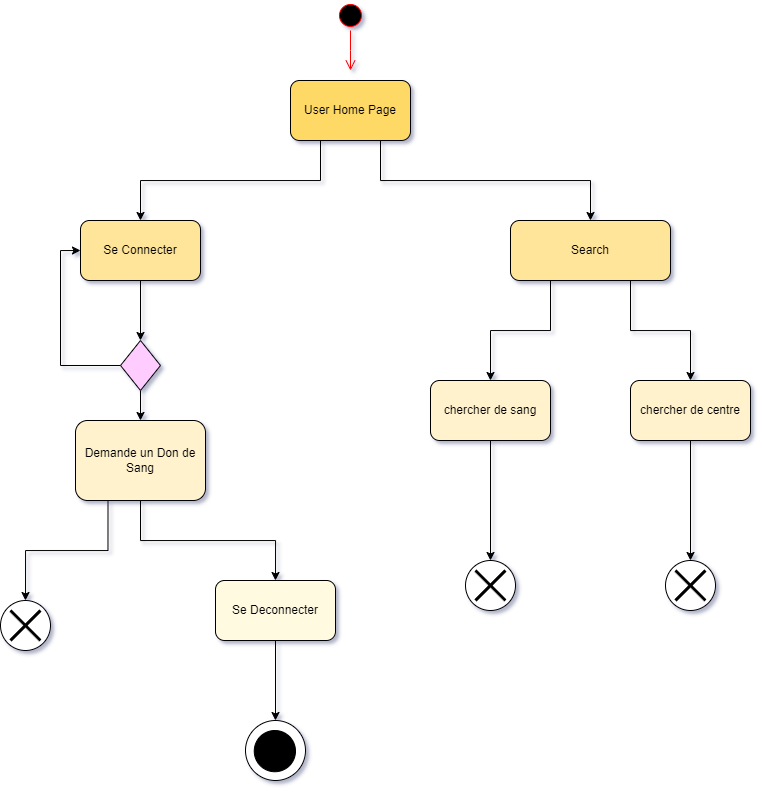

The diagram above was exported from draw.io. Its source (the exported page's mxGraphModel, read from the mxfile embedded in the PNG):
<mxGraphModel dx="1762" dy="813" grid="1" gridSize="10" guides="1" tooltips="1" connect="1" arrows="1" fold="1" page="1" pageScale="1" pageWidth="850" pageHeight="1100" math="0" shadow="0">
  <root>
    <mxCell id="0" />
    <mxCell id="1" parent="0" />
    <mxCell id="5fMXRk7f0o0vX3ve2fb5-14" style="edgeStyle=orthogonalEdgeStyle;rounded=0;orthogonalLoop=1;jettySize=auto;html=1;exitX=0.25;exitY=1;exitDx=0;exitDy=0;entryX=0.5;entryY=0;entryDx=0;entryDy=0;" edge="1" parent="1" source="5fMXRk7f0o0vX3ve2fb5-2" target="5fMXRk7f0o0vX3ve2fb5-10">
      <mxGeometry relative="1" as="geometry" />
    </mxCell>
    <mxCell id="5fMXRk7f0o0vX3ve2fb5-15" style="edgeStyle=orthogonalEdgeStyle;rounded=0;orthogonalLoop=1;jettySize=auto;html=1;exitX=0.75;exitY=1;exitDx=0;exitDy=0;entryX=0.5;entryY=0;entryDx=0;entryDy=0;" edge="1" parent="1" source="5fMXRk7f0o0vX3ve2fb5-2" target="5fMXRk7f0o0vX3ve2fb5-11">
      <mxGeometry relative="1" as="geometry" />
    </mxCell>
    <mxCell id="5fMXRk7f0o0vX3ve2fb5-2" value="User Home Page" style="rounded=1;whiteSpace=wrap;html=1;fillColor=#FFD966;" vertex="1" parent="1">
      <mxGeometry x="340" y="140" width="120" height="60" as="geometry" />
    </mxCell>
    <mxCell id="5fMXRk7f0o0vX3ve2fb5-3" value="" style="ellipse;html=1;shape=startState;fillColor=#000000;strokeColor=#ff0000;" vertex="1" parent="1">
      <mxGeometry x="385" y="60" width="30" height="30" as="geometry" />
    </mxCell>
    <mxCell id="5fMXRk7f0o0vX3ve2fb5-4" value="" style="edgeStyle=orthogonalEdgeStyle;html=1;verticalAlign=bottom;endArrow=open;endSize=8;strokeColor=#ff0000;rounded=0;" edge="1" source="5fMXRk7f0o0vX3ve2fb5-3" parent="1">
      <mxGeometry relative="1" as="geometry">
        <mxPoint x="400" y="130" as="targetPoint" />
      </mxGeometry>
    </mxCell>
    <mxCell id="5fMXRk7f0o0vX3ve2fb5-10" value="Se Connecter" style="rounded=1;whiteSpace=wrap;html=1;fillColor=#FFE599;" vertex="1" parent="1">
      <mxGeometry x="130" y="280" width="120" height="60" as="geometry" />
    </mxCell>
    <mxCell id="5fMXRk7f0o0vX3ve2fb5-25" style="edgeStyle=orthogonalEdgeStyle;rounded=0;orthogonalLoop=1;jettySize=auto;html=1;exitX=0.25;exitY=1;exitDx=0;exitDy=0;" edge="1" parent="1" source="5fMXRk7f0o0vX3ve2fb5-11" target="5fMXRk7f0o0vX3ve2fb5-22">
      <mxGeometry relative="1" as="geometry" />
    </mxCell>
    <mxCell id="5fMXRk7f0o0vX3ve2fb5-26" style="edgeStyle=orthogonalEdgeStyle;rounded=0;orthogonalLoop=1;jettySize=auto;html=1;exitX=0.75;exitY=1;exitDx=0;exitDy=0;entryX=0.5;entryY=0;entryDx=0;entryDy=0;" edge="1" parent="1" source="5fMXRk7f0o0vX3ve2fb5-11" target="5fMXRk7f0o0vX3ve2fb5-23">
      <mxGeometry relative="1" as="geometry" />
    </mxCell>
    <mxCell id="5fMXRk7f0o0vX3ve2fb5-11" value="Search" style="rounded=1;whiteSpace=wrap;html=1;fillColor=#FFE599;" vertex="1" parent="1">
      <mxGeometry x="560" y="280" width="160" height="60" as="geometry" />
    </mxCell>
    <mxCell id="5fMXRk7f0o0vX3ve2fb5-29" style="edgeStyle=orthogonalEdgeStyle;rounded=0;orthogonalLoop=1;jettySize=auto;html=1;exitX=0.5;exitY=1;exitDx=0;exitDy=0;entryX=0.5;entryY=0;entryDx=0;entryDy=0;" edge="1" parent="1" source="5fMXRk7f0o0vX3ve2fb5-16" target="5fMXRk7f0o0vX3ve2fb5-27">
      <mxGeometry relative="1" as="geometry" />
    </mxCell>
    <mxCell id="5fMXRk7f0o0vX3ve2fb5-39" style="edgeStyle=orthogonalEdgeStyle;rounded=0;orthogonalLoop=1;jettySize=auto;html=1;exitX=0.25;exitY=1;exitDx=0;exitDy=0;entryX=0.5;entryY=0;entryDx=0;entryDy=0;" edge="1" parent="1" source="5fMXRk7f0o0vX3ve2fb5-16" target="5fMXRk7f0o0vX3ve2fb5-30">
      <mxGeometry relative="1" as="geometry" />
    </mxCell>
    <mxCell id="5fMXRk7f0o0vX3ve2fb5-16" value="Demande un Don de Sang" style="rounded=1;whiteSpace=wrap;html=1;fillColor=#FFF2CC;" vertex="1" parent="1">
      <mxGeometry x="125" y="480" width="130" height="80" as="geometry" />
    </mxCell>
    <mxCell id="5fMXRk7f0o0vX3ve2fb5-20" style="edgeStyle=orthogonalEdgeStyle;rounded=0;orthogonalLoop=1;jettySize=auto;html=1;exitX=0.5;exitY=1;exitDx=0;exitDy=0;entryX=0.5;entryY=0;entryDx=0;entryDy=0;" edge="1" parent="1" source="5fMXRk7f0o0vX3ve2fb5-18" target="5fMXRk7f0o0vX3ve2fb5-16">
      <mxGeometry relative="1" as="geometry" />
    </mxCell>
    <mxCell id="5fMXRk7f0o0vX3ve2fb5-21" style="edgeStyle=orthogonalEdgeStyle;rounded=0;orthogonalLoop=1;jettySize=auto;html=1;exitX=0;exitY=0.5;exitDx=0;exitDy=0;entryX=0;entryY=0.5;entryDx=0;entryDy=0;" edge="1" parent="1" source="5fMXRk7f0o0vX3ve2fb5-18" target="5fMXRk7f0o0vX3ve2fb5-10">
      <mxGeometry relative="1" as="geometry" />
    </mxCell>
    <mxCell id="5fMXRk7f0o0vX3ve2fb5-18" value="" style="rhombus;whiteSpace=wrap;html=1;fillColor=#FFCCFF;" vertex="1" parent="1">
      <mxGeometry x="170" y="400" width="40" height="50" as="geometry" />
    </mxCell>
    <mxCell id="5fMXRk7f0o0vX3ve2fb5-19" value="" style="endArrow=classic;html=1;rounded=0;exitX=0.5;exitY=1;exitDx=0;exitDy=0;entryX=0.5;entryY=0;entryDx=0;entryDy=0;" edge="1" parent="1" source="5fMXRk7f0o0vX3ve2fb5-10" target="5fMXRk7f0o0vX3ve2fb5-18">
      <mxGeometry width="50" height="50" relative="1" as="geometry">
        <mxPoint x="400" y="350" as="sourcePoint" />
        <mxPoint x="450" y="300" as="targetPoint" />
      </mxGeometry>
    </mxCell>
    <mxCell id="5fMXRk7f0o0vX3ve2fb5-37" style="edgeStyle=orthogonalEdgeStyle;rounded=0;orthogonalLoop=1;jettySize=auto;html=1;exitX=0.5;exitY=1;exitDx=0;exitDy=0;entryX=0.5;entryY=0;entryDx=0;entryDy=0;" edge="1" parent="1" source="5fMXRk7f0o0vX3ve2fb5-22" target="5fMXRk7f0o0vX3ve2fb5-33">
      <mxGeometry relative="1" as="geometry" />
    </mxCell>
    <mxCell id="5fMXRk7f0o0vX3ve2fb5-22" value="chercher de sang" style="rounded=1;whiteSpace=wrap;html=1;fillColor=#FFF2CC;" vertex="1" parent="1">
      <mxGeometry x="480" y="440" width="120" height="60" as="geometry" />
    </mxCell>
    <mxCell id="5fMXRk7f0o0vX3ve2fb5-38" style="edgeStyle=orthogonalEdgeStyle;rounded=0;orthogonalLoop=1;jettySize=auto;html=1;exitX=0.5;exitY=1;exitDx=0;exitDy=0;entryX=0.5;entryY=0;entryDx=0;entryDy=0;" edge="1" parent="1" source="5fMXRk7f0o0vX3ve2fb5-23" target="5fMXRk7f0o0vX3ve2fb5-35">
      <mxGeometry relative="1" as="geometry" />
    </mxCell>
    <mxCell id="5fMXRk7f0o0vX3ve2fb5-23" value="chercher de centre" style="rounded=1;whiteSpace=wrap;html=1;fillColor=#FFF2CC;" vertex="1" parent="1">
      <mxGeometry x="680" y="440" width="120" height="60" as="geometry" />
    </mxCell>
    <mxCell id="5fMXRk7f0o0vX3ve2fb5-42" style="edgeStyle=orthogonalEdgeStyle;rounded=0;orthogonalLoop=1;jettySize=auto;html=1;exitX=0.5;exitY=1;exitDx=0;exitDy=0;entryX=0.5;entryY=0;entryDx=0;entryDy=0;" edge="1" parent="1" source="5fMXRk7f0o0vX3ve2fb5-27" target="5fMXRk7f0o0vX3ve2fb5-40">
      <mxGeometry relative="1" as="geometry" />
    </mxCell>
    <mxCell id="5fMXRk7f0o0vX3ve2fb5-27" value="Se Deconnecter" style="rounded=1;whiteSpace=wrap;html=1;fillColor=#FFFAE0;" vertex="1" parent="1">
      <mxGeometry x="265" y="640" width="120" height="60" as="geometry" />
    </mxCell>
    <mxCell id="5fMXRk7f0o0vX3ve2fb5-30" value="" style="ellipse;whiteSpace=wrap;html=1;aspect=fixed;" vertex="1" parent="1">
      <mxGeometry x="50" y="660" width="50" height="50" as="geometry" />
    </mxCell>
    <mxCell id="5fMXRk7f0o0vX3ve2fb5-31" value="" style="shape=umlDestroy;whiteSpace=wrap;html=1;strokeWidth=3;targetShapes=umlLifeline;" vertex="1" parent="1">
      <mxGeometry x="60" y="670" width="30" height="30" as="geometry" />
    </mxCell>
    <mxCell id="5fMXRk7f0o0vX3ve2fb5-33" value="" style="ellipse;whiteSpace=wrap;html=1;aspect=fixed;" vertex="1" parent="1">
      <mxGeometry x="515" y="620" width="50" height="50" as="geometry" />
    </mxCell>
    <mxCell id="5fMXRk7f0o0vX3ve2fb5-34" value="" style="shape=umlDestroy;whiteSpace=wrap;html=1;strokeWidth=3;targetShapes=umlLifeline;" vertex="1" parent="1">
      <mxGeometry x="525" y="630" width="30" height="30" as="geometry" />
    </mxCell>
    <mxCell id="5fMXRk7f0o0vX3ve2fb5-35" value="" style="ellipse;whiteSpace=wrap;html=1;aspect=fixed;" vertex="1" parent="1">
      <mxGeometry x="715" y="620" width="50" height="50" as="geometry" />
    </mxCell>
    <mxCell id="5fMXRk7f0o0vX3ve2fb5-36" value="" style="shape=umlDestroy;whiteSpace=wrap;html=1;strokeWidth=3;targetShapes=umlLifeline;" vertex="1" parent="1">
      <mxGeometry x="725" y="630" width="30" height="30" as="geometry" />
    </mxCell>
    <mxCell id="5fMXRk7f0o0vX3ve2fb5-40" value="" style="ellipse;whiteSpace=wrap;html=1;aspect=fixed;" vertex="1" parent="1">
      <mxGeometry x="295" y="780" width="60" height="60" as="geometry" />
    </mxCell>
    <mxCell id="5fMXRk7f0o0vX3ve2fb5-41" value="" style="ellipse;whiteSpace=wrap;html=1;aspect=fixed;fillColor=#000000;" vertex="1" parent="1">
      <mxGeometry x="303.75" y="790" width="41.25" height="41.25" as="geometry" />
    </mxCell>
  </root>
</mxGraphModel>